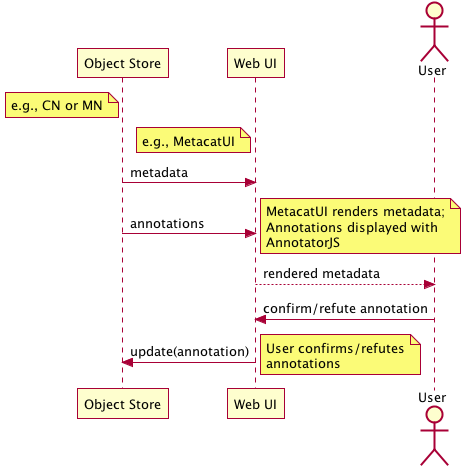

The diagram above was rendered by PlantUML. Its source (embedded in the PNG):
@startuml images/uc_53_seq.png 
		participant "Object Store" as store 
		participant "Web UI" as webui
	  	actor "User" as user
		
		note left of store: e.g., CN or MN
	  	note left of webui: e.g., MetacatUI
		
			  
	  store -> webui: metadata
	  store -> webui: annotations
	  note right
	  	MetacatUI renders metadata;
	  	Annotations displayed with
	  	AnnotatorJS
	  end note
	  webui --> user: rendered metadata	  
	  user -> webui: confirm/refute annotation
	  webui -> store: update(annotation)
	  note right
	  	User confirms/refutes
	  	annotations
	  end note
@enduml